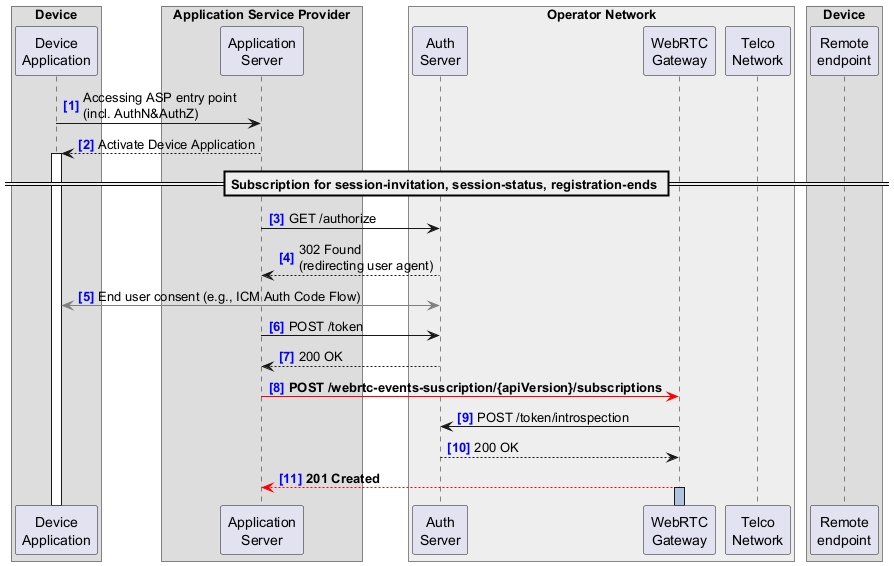

The diagram above was rendered by PlantUML. Its source (embedded in the PNG):
@startuml
!pragma teoz true
autonumber 1 "<font color=blue><b>[0]"

<style>
.box {
  Margin 40
}
.audio{
  arrow {
    LineColor red
    LineThickness 5
  }
}
</style>

box Device 
  participant "Device\nApplication" as DA
end box

box Application Service Provider
  participant "Application\nServer" as AS
end box

box "Operator Network" #EEEEEE
  participant "Auth\nServer" as AUTH
  participant "WebRTC\nGateway" as WG
  participant "Telco\nNetwork" as TN
end box

box Device
  participant "Remote\nendpoint" as RE
end box


'activate AS #LightSteelBlue

DA -> AS: Accessing ASP entry point\n(incl. AuthN&AuthZ)
DA <-- AS: Activate Device Application
activate DA


== Subscription for session-invitation, session-status, registration-ends ==

AS -> AUTH: GET /authorize
AS <-- AUTH: 302 Found\n(redirecting user agent)
DA <[#gray]-> AUTH: End user consent (e.g., ICM Auth Code Flow)
AS -> AUTH: POST /token
AS <-- AUTH: 200 OK

AS -[#red]> WG: **POST /webrtc-events-suscription/{apiVersion}/subscriptions**

AUTH <- WG: POST /token/introspection
AUTH --> WG: 200 OK

AS <[#red]-- WG: **201 Created**
activate WG #LightSteelBlue
@enduml